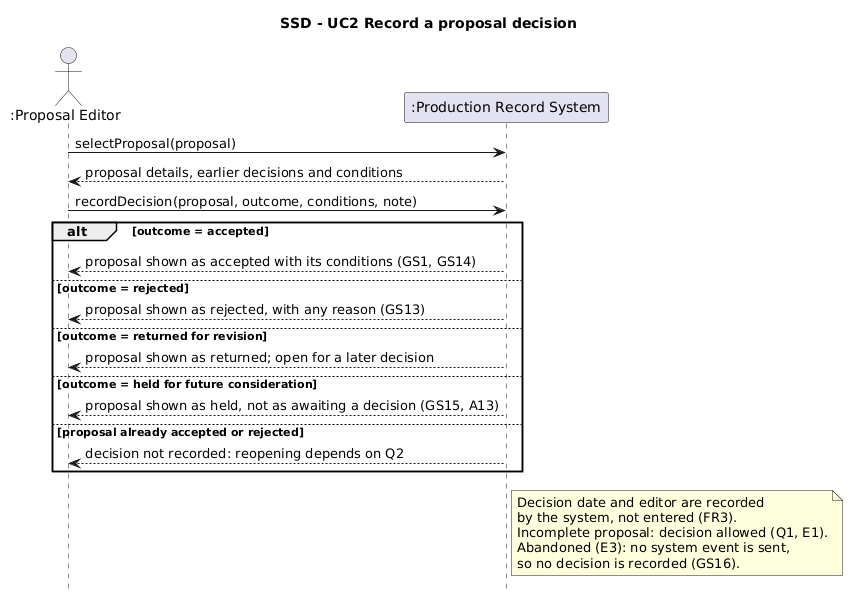

The diagram above was rendered by PlantUML. Its source (embedded in the PNG):
@startuml
title SSD - UC2 Record a proposal decision
hide footbox

actor ":Proposal Editor" as PE
participant ":Production Record System" as S

PE -> S : selectProposal(proposal)
S --> PE : proposal details, earlier decisions and conditions

PE -> S : recordDecision(proposal, outcome, conditions, note)
alt outcome = accepted
  S --> PE : proposal shown as accepted with its conditions (GS1, GS14)
else outcome = rejected
  S --> PE : proposal shown as rejected, with any reason (GS13)
else outcome = returned for revision
  S --> PE : proposal shown as returned; open for a later decision
else outcome = held for future consideration
  S --> PE : proposal shown as held, not as awaiting a decision (GS15, A13)
else proposal already accepted or rejected
  S --> PE : decision not recorded: reopening depends on Q2
end

note right of S
  Decision date and editor are recorded
  by the system, not entered (FR3).
  Incomplete proposal: decision allowed (Q1, E1).
  Abandoned (E3): no system event is sent,
  so no decision is recorded (GS16).
end note
@enduml